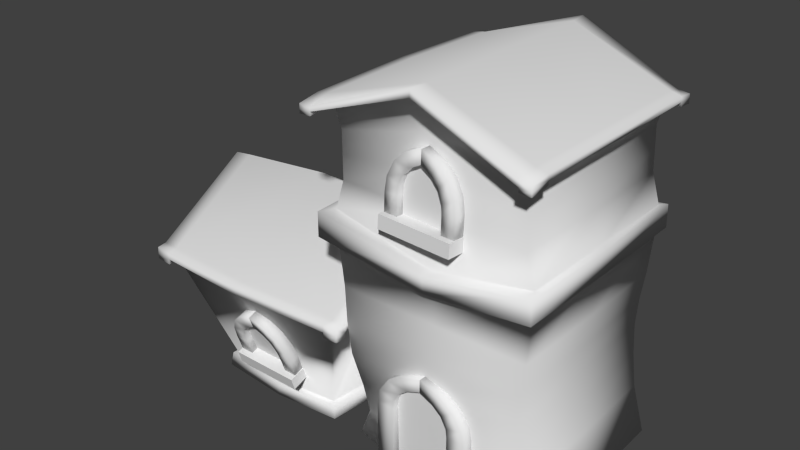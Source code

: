 # Source: cartoon_city_house_2.blend  (saved by Blender 2.62.0; exported with 4.5.12 LTS)
import bpy
from mathutils import Matrix  # noqa: F401  (used for matrix-valued properties, if any)

bpy.ops.wm.read_factory_settings(use_empty=True)
scene = bpy.context.scene
scene.name = 'Scene'

# ---- collections
col_collection_1 = bpy.data.collections.new('Collection 1'); scene.collection.children.link(col_collection_1)

# ---- materials (node trees are filled in below, after node groups)
mat_none = bpy.data.materials.new('None')
mat_none.alpha_threshold = 0.0
mat_none.use_transparent_shadow = False
mat_none.specular_color = (0.8, 0.8, 0.8)
mat_none.roughness = 0.5
mat_none.specular_intensity = 1.0
mat_none.line_color = (0.0, 0.0, 0.0, 1.0)

# ---- material node trees

# ---- world
world_world = bpy.data.worlds.new('World'); scene.world = world_world
world_world.color = (0.05088, 0.05088, 0.05088)
world_world.use_sun_shadow = False
world_world.sun_shadow_jitter_overblur = 0.0
world_world.cycles.sampling_method = 'MANUAL'
world_world.cycles.sample_map_resolution = 256

# ---- meshes
me_cartoon_city_house_2 = bpy.data.meshes.new('cartoon_city_house_2')
me_cartoon_city_house_2.from_pydata([(-1.377, -0.789, 0.433), (-0.7255, -0.7821, 0.4188), (-1.216, -0.9783, 0.9019), (-0.862, -0.9745, 0.8942), (-0.7202, -0.7337, 0.4444), (-0.7199, -0.8511, 0.4014), (-0.8449, -0.8524, 0.4041), (-0.8452, -0.735, 0.4471), (-0.7159, -0.7959, 0.6117), (-0.7156, -0.9133, 0.5687), (-0.8406, -0.9146, 0.5714), (-0.8409, -0.7972, 0.6144), (-0.7299, -0.8418, 0.7369), (-0.7296, -0.9592, 0.6938), (-0.8453, -0.9432, 0.6492), (-0.8457, -0.8257, 0.6922), (-0.7927, -0.8912, 0.8711), (-0.7924, -1.009, 0.8281), (-0.8846, -0.9797, 0.7486), (-0.8849, -0.8623, 0.7916), (-0.8917, -0.9267, 0.9672), (-0.8914, -1.044, 0.9242), (-0.9498, -1.006, 0.8203), (-0.9501, -0.8887, 0.8633), (-1.042, -0.9517, 1.034), (-1.041, -1.069, 0.9913), (-1.044, -1.026, 0.8739), (-1.044, -0.9086, 0.917), (-1.393, -0.8582, 0.4159), (-1.394, -0.7408, 0.459), (-1.269, -0.7395, 0.4563), (-1.268, -0.8569, 0.4132), (-1.389, -0.9204, 0.5833), (-1.389, -0.803, 0.6263), (-1.264, -0.8017, 0.6236), (-1.264, -0.9191, 0.5806), (-1.369, -0.966, 0.7077), (-1.369, -0.8486, 0.7507), (-1.256, -0.8301, 0.7011), (-1.255, -0.9475, 0.6581), (-1.299, -1.014, 0.839), (-1.299, -0.8965, 0.8821), (-1.211, -0.8657, 0.7987), (-1.211, -0.9832, 0.7556), (-1.195, -1.047, 0.9307), (-1.196, -0.9299, 0.9738), (-1.143, -0.8908, 0.8675), (-1.142, -1.008, 0.8244), (-1.042, -1.069, 0.9914), (-1.042, -0.9517, 1.034), (-1.046, -0.9087, 0.917), (-1.045, -1.026, 0.874), (-1.403, -0.8762, 0.2827), (-1.404, -0.6976, 0.3414), (-0.7174, -0.6903, 0.3265), (-0.7168, -0.8689, 0.2678), (-1.4, -0.9161, 0.4044), (-1.401, -0.7376, 0.463), (-0.7144, -0.7303, 0.4482), (-0.7138, -0.9089, 0.3895), (0.4647, -0.8945, 2.456), (1.116, -0.9111, 2.439), (0.6264, -0.9078, 2.961), (0.9805, -0.9168, 2.952), (1.123, -0.8569, 2.445), (1.12, -0.9819, 2.447), (0.995, -0.9787, 2.45), (0.9982, -0.8537, 2.448), (1.128, -0.8552, 2.624), (1.125, -0.9802, 2.625), (0.9997, -0.977, 2.629), (1.003, -0.852, 2.627), (1.114, -0.8528, 2.757), (1.111, -0.9779, 2.759), (0.9952, -0.9757, 2.712), (0.9983, -0.8506, 2.71), (1.052, -0.8492, 2.9), (1.049, -0.9742, 2.902), (0.9562, -0.9731, 2.818), (0.9593, -0.8481, 2.816), (0.953, -0.8452, 3.003), (0.9498, -0.9702, 3.005), (0.8912, -0.9703, 2.894), (0.8943, -0.8453, 2.892), (0.8033, -0.8403, 3.075), (0.8002, -0.9654, 3.077), (0.7971, -0.9671, 2.952), (0.8002, -0.8421, 2.95), (0.4469, -0.9648, 2.464), (0.45, -0.8397, 2.463), (0.575, -0.8429, 2.459), (0.5718, -0.9679, 2.461), (0.4515, -0.9631, 2.643), (0.4546, -0.838, 2.641), (0.5796, -0.8412, 2.638), (0.5765, -0.9662, 2.64), (0.4722, -0.9616, 2.775), (0.4754, -0.8366, 2.774), (0.5885, -0.8402, 2.72), (0.5854, -0.9652, 2.722), (0.5421, -0.9613, 2.915), (0.5453, -0.8363, 2.913), (0.633, -0.8398, 2.824), (0.6299, -0.9648, 2.826), (0.6461, -0.9625, 3.012), (0.6492, -0.8374, 3.011), (0.702, -0.8404, 2.897), (0.6988, -0.9655, 2.899), (0.7993, -0.9653, 3.077), (0.8024, -0.8403, 3.075), (0.7989, -0.8421, 2.95), (0.7958, -0.9671, 2.952), (0.4352, -1.029, 2.346), (0.4397, -0.8412, 2.337), (1.126, -0.8587, 2.32), (1.121, -1.046, 2.329), (0.4387, -1.023, 2.474), (0.4432, -0.8351, 2.465), (1.129, -0.8525, 2.447), (1.125, -1.04, 2.457), (0.3843, -0.8831, -0.02726), (1.259, -0.9087, -0.02629), (0.5821, -0.9078, 0.9967), (1.057, -0.9217, 0.9972), (1.268, -0.8499, -0.01851), (1.264, -0.986, -0.02024), (1.096, -0.9811, -0.02043), (1.1, -0.845, -0.01869), (1.267, -0.8509, 0.6942), (1.263, -0.9871, 0.6925), (1.095, -0.9822, 0.6923), (1.099, -0.846, 0.694), (1.243, -0.8505, 0.8193), (1.239, -0.9866, 0.8176), (1.086, -0.982, 0.7702), (1.09, -0.8459, 0.7719), (1.154, -0.8481, 0.9524), (1.15, -0.9842, 0.9507), (1.03, -0.9805, 0.8689), (1.034, -0.8444, 0.8706), (1.018, -0.8442, 1.046), (1.014, -0.9803, 1.045), (0.9398, -0.978, 0.9392), (0.9438, -0.8419, 0.941), (0.8151, -0.8384, 1.11), (0.8111, -0.9745, 1.109), (0.8115, -0.9743, 0.9908), (0.8155, -0.8382, 0.9926), (0.3602, -0.9596, -0.02125), (0.3642, -0.8235, -0.01951), (0.5319, -0.8284, -0.01932), (0.5279, -0.9645, -0.02106), (0.3593, -0.9606, 0.6915), (0.3633, -0.8245, 0.6932), (0.531, -0.8294, 0.6934), (0.527, -0.9656, 0.6917), (0.3823, -0.9615, 0.8167), (0.3863, -0.8254, 0.8184), (0.5399, -0.8298, 0.7713), (0.536, -0.9659, 0.7696), (0.4709, -0.9643, 0.9499), (0.4749, -0.8282, 0.9517), (0.5958, -0.8316, 0.8701), (0.5918, -0.9677, 0.8684), (0.6068, -0.9684, 1.044), (0.6107, -0.8323, 1.046), (0.6856, -0.8343, 0.9407), (0.6816, -0.9705, 0.939), (0.8099, -0.9745, 1.109), (0.8139, -0.8383, 1.11), (0.8138, -0.8382, 0.9926), (0.8098, -0.9743, 0.9908), (-0.06833, -0.9361, 2.325), (-0.0719, 1.023, 2.32), (1.743, 0.943, 2.22), (1.745, -0.8594, 2.22), (-0.1165, -0.9415, 3.275), (-0.118, 1.026, 3.272), (1.713, 0.9797, 3.18), (1.714, -0.8969, 3.181), (0.8001, 0.9928, 3.558), (0.8604, 0.9751, 2.071), (0.8014, -0.9094, 3.559), (0.8631, -0.89, 2.073), (-0.1132, -0.8954, 3.222), (-0.1147, 0.9807, 3.219), (1.716, 0.9339, 3.124), (1.717, -0.8509, 3.125), (0.802, 0.9465, 3.531), (0.8033, -0.8627, 3.533), (-0.1216, 1.174, 3.235), (1.71, 1.124, 3.149), (0.7948, 1.137, 3.571), (-0.1196, 1.177, 3.189), (1.711, 1.124, 3.103), (0.7979, 1.139, 3.507), (-0.1211, -1.136, 3.226), (1.71, -1.086, 3.139), (0.7952, -1.099, 3.562), (-0.1191, -1.139, 3.181), (1.712, -1.087, 3.094), (0.7983, -1.101, 3.498), (-0.2212, -0.9438, 3.259), (-0.2226, 1.029, 3.255), (-0.2191, -0.946, 3.215), (-0.2206, 1.031, 3.212), (-0.226, 1.177, 3.231), (-0.2241, 1.179, 3.187), (-0.2255, -1.139, 3.223), (-0.2236, -1.141, 3.179), (1.814, 0.9775, 3.155), (1.816, -0.8949, 3.156), (1.816, 0.9781, 3.109), (1.818, -0.8954, 3.11), (1.811, 1.121, 3.138), (1.813, 1.122, 3.093), (1.812, -1.084, 3.131), (1.814, -1.084, 3.085), (-0.05847, -0.9427, 2.124), (-0.06264, 1.029, 2.119), (1.747, 0.9424, 2.022), (1.749, -0.8585, 2.023), (0.8674, 0.9764, 1.935), (0.8703, -0.891, 1.937), (-0.1048, 0.04363, 3.298), (-0.03961, 0.04589, 2.363), (1.723, 0.04172, 3.187), (1.756, 0.04211, 2.225), (0.8109, 0.04223, 3.571), (-0.1019, 0.04373, 3.248), (1.725, 0.04175, 3.134), (-0.2102, 0.04374, 3.284), (-0.2074, 0.04384, 3.241), (1.825, 0.04164, 3.162), (1.827, 0.04166, 3.115), (-0.02417, 0.04642, 2.166), (1.761, 0.04216, 2.026), (-0.09556, -0.6674, -0.01613), (-0.171, -1.044, 2.306), (-0.1746, 1.13, 2.301), (1.782, 1.039, 2.2), (1.784, -0.9557, 2.2), (0.8332, 1.076, 2.059), (0.8361, -0.9911, 2.061), (1.716, 0.9815, 3.085), (1.717, -0.8976, 3.086), (1.713, 1.125, 3.065), (1.713, -1.087, 3.057), (1.817, 0.9793, 3.07), (1.819, -0.8955, 3.071), (1.814, 1.123, 3.055), (1.815, -1.084, 3.048), (-0.1618, -1.054, 2.089), (-0.166, 1.14, 2.083), (1.787, 1.041, 1.987), (1.789, -0.9572, 1.987), (0.8401, 1.08, 1.915), (0.8433, -0.9947, 1.917), (-0.1366, 0.04647, 2.364), (1.798, 0.04227, 2.206), (-0.1197, 0.04712, 2.158), (1.803, 0.04233, 1.992), (-0.1125, -0.9453, 3.184), (-0.1142, 1.03, 3.18), (-0.1181, 1.179, 3.153), (-0.1175, -1.14, 3.145), (-0.2175, -0.9478, 3.179), (-0.2191, 1.033, 3.176), (-0.2227, 1.181, 3.151), (-0.2222, -1.143, 3.144), (0.04219, -0.9151, 1.003), (0.04219, 0.998, 1.004), (1.649, 0.9502, 1.04), (1.651, -0.8668, 1.041), (0.8959, 0.9886, 1.047), (0.8999, -0.9035, 1.047), (0.04224, 0.04859, 1.07), (1.666, 0.04256, 1.041), (-0.09733, 0.7338, -0.01298), (1.839, 0.9423, -0.005073), (1.841, -0.8579, -0.005607), (0.874, 0.9811, -0.02862), (0.8772, -0.8948, -0.0301), (-0.06492, 0.03494, -0.01592), (1.853, 0.04211, -0.00915), (0.8373, 0.04259, -0.03582), (0.01488, 1.045, 1.655), (0.04584, 1.054, 1.343), (0.04588, 0.0482, 1.37), (0.07066, 0.0475, 1.694), (1.708, -0.8624, 1.582), (1.668, -0.8653, 1.297), (1.683, 0.04249, 1.299), (1.722, 0.04235, 1.585), (0.8951, -0.9015, 1.314), (0.8853, -0.8974, 1.61), (0.02056, -0.9586, 1.659), (0.04585, -0.9679, 1.345), (0.8913, 0.9866, 1.313), (0.8818, 0.9827, 1.609), (1.706, 0.9461, 1.581), (1.666, 0.9488, 1.296), (0.03785, 0.8502, 0.6075), (0.0345, 0.7592, 0.2961), (0.03621, 0.03645, 0.2736), (0.04038, 0.04068, 0.606), (1.671, -0.8662, 0.7498), (1.713, -0.8639, 0.4264), (1.727, 0.04241, 0.4241), (1.686, 0.04253, 0.7491), (0.8939, -0.9013, 0.4068), (0.9001, -0.9038, 0.7441), (0.03799, -0.7778, 0.6058), (0.03457, -0.6917, 0.2932), (0.8901, 0.9868, 0.4077), (0.8961, 0.989, 0.7444), (1.668, 0.9498, 0.7499), (1.711, 0.9476, 0.4267), (-0.02445, 0.9879, 2.989), (-0.01474, 0.9966, 2.789), (-0.004338, 1.006, 2.58), (1.65, 0.938, 2.901), (1.657, 0.9402, 2.699), (1.663, 0.9424, 2.49), (1.652, -0.855, 2.902), (1.658, -0.8571, 2.7), (1.665, -0.8592, 2.491), (0.8176, 0.9539, 3.175), (0.8311, 0.9605, 2.865), (0.8449, 0.9673, 2.526), (0.8192, -0.87, 3.177), (0.833, -0.8763, 2.866), (0.8472, -0.8828, 2.528), (-0.02247, -0.9025, 2.992), (-0.01237, -0.911, 2.793), (-0.001479, -0.9202, 2.584), (-0.007907, 0.04408, 3.016), (0.005482, 0.04451, 2.819), (0.02052, 0.04499, 2.614), (1.661, 0.04192, 2.908), (1.669, 0.04201, 2.706), (1.676, 0.04209, 2.497), (-1.735, 0.6391, 0.1159), (-0.4688, 0.6384, 0.1165), (-0.4691, -0.6265, 0.1167), (-1.734, -0.6272, 0.1162), (-2.085, 0.9896, 1.294), (-0.1186, 0.9882, 1.293), (-0.1192, -0.9762, 1.293), (-2.084, -0.9776, 1.293), (-0.1136, 0.005653, 1.906), (-0.4324, 0.005673, 0.08801), (-2.09, 0.005643, 1.908), (-1.771, 0.005665, 0.08685), (-2.088, 0.9925, 1.226), (-0.1157, 0.991, 1.225), (-0.1164, -0.979, 1.225), (-2.087, -0.9805, 1.225), (-0.101, 0.005611, 1.813), (-2.103, 0.005601, 1.814), (0.01543, 0.9727, 1.287), (0.0148, -0.9607, 1.286), (0.02008, 0.005708, 1.889), (0.01808, 0.975, 1.219), (0.01743, -0.963, 1.219), (0.03154, 0.005675, 1.795), (-2.261, 0.9694, 1.285), (-2.26, -0.9574, 1.285), (-2.265, 0.005714, 1.886), (-2.263, 0.9716, 1.218), (-2.263, -0.9596, 1.218), (-2.276, 0.005683, 1.791), (-2.074, 1.084, 1.289), (-0.1296, 1.083, 1.289), (-2.076, 1.087, 1.222), (-0.1271, 1.085, 1.221), (0.005099, 1.068, 1.283), (0.007419, 1.07, 1.216), (-2.25, 1.065, 1.282), (-2.253, 1.067, 1.215), (-0.1309, -1.077, 1.288), (-2.073, -1.078, 1.288), (-0.1285, -1.079, 1.221), (-2.075, -1.081, 1.221), (0.003832, -1.062, 1.282), (0.006114, -1.064, 1.216), (-2.249, -1.059, 1.281), (-2.251, -1.061, 1.215), (-1.758, 0.6626, -0.01285), (-0.4452, 0.662, -0.01224), (-0.4455, -0.6501, -0.01195), (-1.758, -0.6507, -0.01256), (-0.4154, 0.005719, -0.04171), (-1.788, 0.005712, -0.04283), (-1.101, 1.071, 1.328), (-1.101, 0.6755, 0.08716), (-1.101, -1.058, 1.327), (-1.101, -0.6634, 0.08771), (-1.1, 0.005351, 2.0), (-1.1, 1.078, 1.255), (-1.1, -1.065, 1.255), (-1.101, 1.157, 1.317), (-1.101, 1.163, 1.246), (-1.101, -1.15, 1.315), (-1.101, -1.156, 1.244), (-1.101, 0.6923, -0.04253), (-1.101, -0.6804, -0.042), (-1.776, 0.7102, 0.1122), (-0.4271, 0.7095, 0.1127), (-0.4309, -0.6607, 0.1109), (-1.772, -0.6614, 0.1103), (-0.3939, 0.02317, 0.0821), (-1.81, 0.0232, 0.08095), (-0.1138, -0.9807, 1.17), (-2.089, -0.9824, 1.171), (0.01963, -0.9643, 1.166), (-2.264, -0.961, 1.164), (-0.1262, -1.081, 1.167), (-2.076, -1.082, 1.167), (0.008078, -1.065, 1.163), (-2.253, -1.062, 1.162), (-1.791, 0.7252, -0.02423), (-0.4126, 0.7246, -0.02366), (-0.4119, -0.6796, -0.02534), (-1.791, -0.6802, -0.02594), (-0.3814, 0.02353, -0.05506), (-1.822, 0.02355, -0.05617), (-1.101, 0.746, 0.08475), (-1.101, -0.6962, 0.08135), (-1.101, 0.7541, -0.05234), (-1.101, -0.7104, -0.0558), (-2.09, 0.9944, 1.173), (-0.1138, 0.9929, 1.172), (0.01983, 0.9765, 1.168), (-2.265, 0.973, 1.167), (-2.078, 1.089, 1.169), (-0.1255, 1.087, 1.169), (0.008946, 1.071, 1.165), (-2.254, 1.068, 1.164)], [], [(0, 1, 3, 2), (8, 9, 5, 4), (9, 10, 6, 5), (10, 11, 7, 6), (11, 8, 4, 7), (4, 5, 6, 7), (8, 11, 15, 12), (12, 15, 19, 16), (11, 10, 14, 15), (10, 9, 13, 14), (9, 8, 12, 13), (16, 19, 23, 20), (15, 14, 18, 19), (14, 13, 17, 18), (13, 12, 16, 17), (20, 23, 27, 24), (19, 18, 22, 23), (18, 17, 21, 22), (17, 16, 20, 21), (27, 26, 25, 24), (23, 22, 26, 27), (22, 21, 25, 26), (21, 20, 24, 25), (32, 33, 29, 28), (33, 34, 30, 29), (34, 35, 31, 30), (35, 32, 28, 31), (28, 29, 30, 31), (32, 35, 39, 36), (36, 39, 43, 40), (35, 34, 38, 39), (34, 33, 37, 38), (33, 32, 36, 37), (40, 43, 47, 44), (39, 38, 42, 43), (38, 37, 41, 42), (37, 36, 40, 41), (44, 47, 51, 48), (43, 42, 46, 47), (42, 41, 45, 46), (41, 40, 44, 45), (51, 50, 49, 48), (47, 46, 50, 51), (46, 45, 49, 50), (45, 44, 48, 49), (56, 57, 53, 52), (57, 58, 54, 53), (58, 59, 55, 54), (59, 56, 52, 55), (52, 53, 54, 55), (59, 58, 57, 56), (60, 61, 63, 62), (68, 69, 65, 64), (69, 70, 66, 65), (70, 71, 67, 66), (71, 68, 64, 67), (64, 65, 66, 67), (68, 71, 75, 72), (72, 75, 79, 76), (71, 70, 74, 75), (70, 69, 73, 74), (69, 68, 72, 73), (76, 79, 83, 80), (75, 74, 78, 79), (74, 73, 77, 78), (73, 72, 76, 77), (80, 83, 87, 84), (79, 78, 82, 83), (78, 77, 81, 82), (77, 76, 80, 81), (87, 86, 85, 84), (83, 82, 86, 87), (82, 81, 85, 86), (81, 80, 84, 85), (92, 93, 89, 88), (93, 94, 90, 89), (94, 95, 91, 90), (95, 92, 88, 91), (88, 89, 90, 91), (92, 95, 99, 96), (96, 99, 103, 100), (95, 94, 98, 99), (94, 93, 97, 98), (93, 92, 96, 97), (100, 103, 107, 104), (99, 98, 102, 103), (98, 97, 101, 102), (97, 96, 100, 101), (104, 107, 111, 108), (103, 102, 106, 107), (102, 101, 105, 106), (101, 100, 104, 105), (111, 110, 109, 108), (107, 106, 110, 111), (106, 105, 109, 110), (105, 104, 108, 109), (116, 117, 113, 112), (117, 118, 114, 113), (118, 119, 115, 114), (119, 116, 112, 115), (112, 113, 114, 115), (119, 118, 117, 116), (120, 121, 123, 122), (128, 129, 125, 124), (129, 130, 126, 125), (130, 131, 127, 126), (131, 128, 124, 127), (124, 125, 126, 127), (128, 131, 135, 132), (132, 135, 139, 136), (131, 130, 134, 135), (130, 129, 133, 134), (129, 128, 132, 133), (136, 139, 143, 140), (135, 134, 138, 139), (134, 133, 137, 138), (133, 132, 136, 137), (140, 143, 147, 144), (139, 138, 142, 143), (138, 137, 141, 142), (137, 136, 140, 141), (147, 146, 145, 144), (143, 142, 146, 147), (142, 141, 145, 146), (141, 140, 144, 145), (152, 153, 149, 148), (153, 154, 150, 149), (154, 155, 151, 150), (155, 152, 148, 151), (148, 149, 150, 151), (152, 155, 159, 156), (156, 159, 163, 160), (155, 154, 158, 159), (154, 153, 157, 158), (153, 152, 156, 157), (160, 163, 167, 164), (159, 158, 162, 163), (158, 157, 161, 162), (157, 156, 160, 161), (164, 167, 171, 168), (163, 162, 166, 167), (162, 161, 165, 166), (161, 160, 164, 165), (171, 170, 169, 168), (167, 166, 170, 171), (166, 165, 169, 170), (165, 164, 168, 169), (338, 320, 173, 225), (329, 323, 174, 181), (341, 326, 175, 227), (172, 183, 332, 335), (220, 222, 256, 254), (228, 180, 177, 224), (320, 329, 181, 173), (326, 332, 183, 175), (227, 175, 241, 259), (226, 178, 180, 228), (199, 196, 208, 209), (186, 188, 195, 194), (197, 200, 217, 216), (184, 189, 201, 199), (188, 185, 193, 195), (189, 187, 200, 201), (192, 191, 194, 195), (190, 192, 195, 193), (187, 213, 249, 245), (207, 193, 264, 268), (177, 180, 192, 190), (180, 178, 191, 192), (198, 196, 199, 201), (197, 198, 201, 200), (179, 197, 216, 211), (179, 182, 198, 197), (182, 176, 196, 198), (196, 176, 202, 208), (231, 203, 205, 232), (205, 203, 206, 207), (202, 204, 209, 208), (177, 190, 206, 203), (185, 205, 267, 263), (190, 193, 207, 206), (229, 184, 204, 232), (224, 177, 203, 231), (233, 211, 213, 234), (210, 212, 215, 214), (213, 211, 216, 217), (191, 178, 210, 214), (173, 181, 242, 239), (194, 191, 214, 215), (230, 186, 212, 234), (226, 179, 211, 233), (298, 301, 272, 274), (294, 297, 270, 275), (194, 215, 250, 246), (222, 219, 253, 256), (219, 235, 260, 253), (213, 217, 251, 249), (225, 172, 335, 338), (323, 341, 227, 174), (182, 228, 224, 176), (179, 226, 228, 182), (202, 231, 232, 204), (185, 229, 232, 205), (176, 224, 231, 202), (210, 233, 234, 212), (187, 230, 234, 213), (178, 226, 233, 210), (288, 287, 271, 276), (292, 291, 273, 277), (172, 225, 258, 238), (223, 221, 255, 257), (242, 240, 254, 256), (243, 238, 252, 257), (247, 245, 249, 251), (244, 246, 250, 248), (241, 243, 257, 255), (259, 241, 255, 261), (239, 242, 256, 253), (258, 239, 253, 260), (240, 259, 261, 254), (238, 258, 260, 252), (183, 172, 238, 243), (221, 236, 261, 255), (225, 173, 239, 258), (236, 220, 254, 261), (181, 174, 240, 242), (175, 183, 243, 241), (215, 212, 248, 250), (235, 218, 252, 260), (174, 227, 259, 240), (212, 186, 244, 248), (186, 194, 246, 244), (200, 187, 245, 247), (218, 223, 257, 252), (217, 200, 247, 251), (262, 265, 269, 266), (264, 263, 267, 268), (199, 209, 269, 265), (204, 184, 262, 266), (209, 204, 266, 269), (205, 207, 268, 267), (184, 199, 265, 262), (193, 185, 263, 264), (314, 317, 279, 281), (310, 313, 237, 282), (304, 303, 278, 283), (308, 307, 280, 284), (291, 294, 275, 273), (301, 292, 277, 272), (287, 298, 274, 271), (297, 288, 276, 270), (285, 281, 279, 284), (283, 278, 281, 285), (282, 285, 284, 280), (237, 283, 285, 282), (307, 310, 282, 280), (317, 308, 284, 279), (303, 314, 281, 278), (313, 304, 283, 237), (222, 220, 300, 299), (299, 300, 301, 298), (223, 218, 296, 295), (295, 296, 297, 294), (235, 219, 286, 289), (289, 286, 287, 288), (236, 221, 290, 293), (293, 290, 291, 292), (221, 223, 295, 290), (290, 295, 294, 291), (220, 236, 293, 300), (300, 293, 292, 301), (219, 222, 299, 286), (286, 299, 298, 287), (218, 235, 289, 296), (296, 289, 288, 297), (274, 272, 316, 315), (315, 316, 317, 314), (275, 270, 312, 311), (311, 312, 313, 310), (276, 271, 302, 305), (305, 302, 303, 304), (277, 273, 306, 309), (309, 306, 307, 308), (273, 275, 311, 306), (306, 311, 310, 307), (272, 277, 309, 316), (316, 309, 308, 317), (271, 274, 315, 302), (302, 315, 314, 303), (270, 276, 305, 312), (312, 305, 304, 313), (229, 185, 318, 336), (336, 318, 319, 337), (337, 319, 320, 338), (188, 186, 321, 327), (327, 321, 322, 328), (328, 322, 323, 329), (230, 187, 324, 339), (339, 324, 325, 340), (340, 325, 326, 341), (189, 184, 333, 330), (330, 333, 334, 331), (331, 334, 335, 332), (185, 188, 327, 318), (318, 327, 328, 319), (319, 328, 329, 320), (187, 189, 330, 324), (324, 330, 331, 325), (325, 331, 332, 326), (184, 229, 336, 333), (333, 336, 337, 334), (334, 337, 338, 335), (186, 230, 339, 321), (321, 339, 340, 322), (322, 340, 341, 323), (399, 355, 343, 395), (358, 356, 344, 351), (400, 357, 345, 397), (359, 354, 342, 353), (390, 392, 425, 423), (398, 350, 347, 394), (355, 358, 351, 343), (357, 359, 353, 345), (397, 345, 410, 428), (396, 348, 350, 398), (369, 366, 378, 379), (356, 358, 365, 364), (367, 370, 387, 386), (354, 359, 371, 369), (358, 355, 363, 365), (359, 357, 370, 371), (362, 361, 364, 365), (360, 362, 365, 363), (357, 383, 418, 414), (377, 363, 433, 437), (347, 350, 362, 360), (350, 348, 361, 362), (368, 366, 369, 371), (367, 368, 371, 370), (349, 367, 386, 381), (349, 352, 368, 367), (352, 346, 366, 368), (366, 346, 372, 378), (401, 373, 375, 402), (375, 373, 376, 377), (372, 374, 379, 378), (347, 360, 376, 373), (355, 375, 436, 432), (360, 363, 377, 376), (399, 354, 374, 402), (394, 347, 373, 401), (403, 381, 383, 404), (380, 382, 385, 384), (383, 381, 386, 387), (361, 348, 380, 384), (343, 351, 411, 408), (364, 361, 384, 385), (400, 356, 382, 404), (396, 349, 381, 403), (364, 385, 419, 415), (392, 389, 422, 425), (389, 405, 429, 422), (383, 387, 420, 418), (354, 399, 395, 342), (356, 400, 397, 344), (352, 398, 394, 346), (349, 396, 398, 352), (372, 401, 402, 374), (355, 399, 402, 375), (346, 394, 401, 372), (380, 403, 404, 382), (357, 400, 404, 383), (348, 396, 403, 380), (342, 395, 427, 407), (393, 391, 424, 426), (411, 409, 423, 425), (412, 407, 421, 426), (416, 414, 418, 420), (413, 415, 419, 417), (410, 412, 426, 424), (428, 410, 424, 430), (408, 411, 425, 422), (427, 408, 422, 429), (409, 428, 430, 423), (407, 427, 429, 421), (353, 342, 407, 412), (391, 406, 430, 424), (395, 343, 408, 427), (406, 390, 423, 430), (351, 344, 409, 411), (345, 353, 412, 410), (385, 382, 417, 419), (405, 388, 421, 429), (344, 397, 428, 409), (382, 356, 413, 417), (356, 364, 415, 413), (370, 357, 414, 416), (388, 393, 426, 421), (387, 370, 416, 420), (431, 434, 438, 435), (433, 432, 436, 437), (369, 379, 438, 434), (374, 354, 431, 435), (379, 374, 435, 438), (375, 377, 437, 436), (354, 369, 434, 431), (363, 355, 432, 433)])
me_cartoon_city_house_2.polygons.foreach_set('use_smooth', [0, 1, 1, 1, 1, 1, 1, 1, 1, 1, 1, 1, 1, 1, 1, 1, 1, 1, 1, 1, 1, 1, 1, 1, 1, 1, 1, 1, 1, 1, 1, 1, 1, 1, 1, 1, 1, 1, 1, 1, 1, 1, 1, 1, 1, 0, 0, 0, 0, 0, 0, 0, 1, 1, 1, 1, 1, 1, 1, 1, 1, 1, 1, 1, 1, 1, 1, 1, 1, 1, 1, 1, 1, 1, 1, 1, 1, 1, 1, 1, 1, 1, 1, 1, 1, 1, 1, 1, 1, 1, 1, 1, 1, 1, 1, 1, 0, 0, 0, 0, 0, 0, 0, 1, 1, 1, 1, 1, 1, 1, 1, 1, 1, 1, 1, 1, 1, 1, 1, 1, 1, 1, 1, 1, 1, 1, 1, 1, 1, 1, 1, 1, 1, 1, 1, 1, 1, 1, 1, 1, 1, 1, 1, 1, 1, 1, 1, 1, 1, 1, 1, 1, 1, 1, 1, 1, 1, 1, 1, 1, 1, 1, 1, 1, 1, 1, 1, 1, 1, 1, 1, 1, 1, 1, 1, 1, 1, 1, 1, 1, 1, 1, 1, 1, 1, 1, 1, 1, 1, 1, 1, 1, 1, 1, 1, 1, 1, 1, 1, 1, 1, 1, 1, 1, 1, 1, 1, 1, 1, 1, 1, 1, 1, 1, 1, 1, 1, 1, 1, 1, 1, 1, 1, 1, 1, 1, 1, 1, 1, 1, 1, 1, 1, 1, 1, 1, 1, 1, 1, 1, 1, 1, 1, 1, 1, 1, 1, 1, 1, 1, 1, 1, 1, 1, 1, 1, 1, 1, 1, 1, 1, 1, 1, 1, 1, 1, 1, 1, 1, 1, 1, 1, 1, 1, 1, 1, 1, 1, 1, 1, 1, 1, 1, 1, 1, 1, 1, 1, 1, 1, 1, 1, 1, 1, 1, 1, 1, 1, 1, 1, 1, 1, 1, 1, 1, 1, 1, 1, 1, 1, 1, 1, 1, 1, 1, 1, 1, 1, 1, 1, 1, 1, 1, 1, 1, 1, 1, 1, 1, 1, 1, 1, 1, 1, 1, 1, 1, 1, 1, 1, 1, 1, 1, 1, 1, 1, 1, 1, 1, 1, 1, 1, 1, 1, 1, 1, 1, 1, 1, 1, 1, 1, 1, 1, 1, 1, 1, 1, 1, 1, 1, 1, 1, 1, 1, 1, 1, 1, 1, 1, 1, 1, 1, 1, 1, 1, 1, 1, 1, 1, 1, 1, 1, 1, 1, 1, 1, 1, 1, 1, 1, 1, 1, 1, 1, 1, 1])
_uv = me_cartoon_city_house_2.uv_layers.new(name='UVMap')
_uv.uv.foreach_set('vector', [0.5403, 0.8007, 0.6719, 0.8007, 0.6418, 0.9323, 0.5703, 0.9323, 0.6712, 0.8526, 0.6789, 0.8565, 0.6788, 0.7986, 0.6708, 0.8204, 0.6789, 0.8565, 0.6517, 0.8565, 0.6513, 0.7978, 0.6788, 0.7986, 0.6517, 0.8565, 0.6467, 0.8525, 0.6461, 0.8196, 0.6513, 0.7978, 0.6467, 0.8525, 0.6712, 0.8526, 0.6708, 0.8204, 0.6461, 0.8196, 0.6708, 0.8204, 0.6788, 0.7986, 0.6513, 0.7978, 0.6461, 0.8196, 0.6712, 0.8526, 0.6467, 0.8525, 0.6452, 0.8774, 0.6676, 0.8925, 0.6676, 0.8925, 0.6452, 0.8774, 0.6369, 0.909, 0.6544, 0.9349, 0.6467, 0.8525, 0.6517, 0.8565, 0.6501, 0.8841, 0.6452, 0.8774, 0.6517, 0.8565, 0.6789, 0.8565, 0.6749, 0.9009, 0.6501, 0.8841, 0.6789, 0.8565, 0.6712, 0.8526, 0.6676, 0.8925, 0.6749, 0.9009, 0.6544, 0.9349, 0.6369, 0.909, 0.6236, 0.9315, 0.6345, 0.965, 0.6452, 0.8774, 0.6501, 0.8841, 0.6409, 0.9192, 0.6369, 0.909, 0.6501, 0.8841, 0.6749, 0.9009, 0.6603, 0.948, 0.6409, 0.9192, 0.6749, 0.9009, 0.6676, 0.8925, 0.6544, 0.9349, 0.6603, 0.948, 0.6345, 0.965, 0.6236, 0.9315, 0.6048, 0.9482, 0.6046, 0.9857, 0.6369, 0.909, 0.6409, 0.9192, 0.6262, 0.9443, 0.6236, 0.9315, 0.6409, 0.9192, 0.6603, 0.948, 0.6381, 0.9814, 0.6262, 0.9443, 0.6603, 0.948, 0.6544, 0.9349, 0.6345, 0.965, 0.6381, 0.9814, 0.6048, 0.9482, 0.6052, 0.9628, 0.605, 1.004, 0.6046, 0.9857, 0.6236, 0.9315, 0.6262, 0.9443, 0.6052, 0.9628, 0.6048, 0.9482, 0.6262, 0.9443, 0.6381, 0.9814, 0.605, 1.004, 0.6052, 0.9628, 0.6381, 0.9814, 0.6345, 0.965, 0.6046, 0.9857, 0.605, 1.004, 0.5305, 0.8561, 0.5377, 0.8521, 0.5359, 0.8164, 0.5287, 0.7939, 0.5377, 0.8521, 0.5628, 0.8522, 0.5613, 0.8172, 0.5359, 0.8164, 0.5628, 0.8522, 0.5585, 0.8562, 0.557, 0.7948, 0.5613, 0.8172, 0.5585, 0.8562, 0.5305, 0.8561, 0.5287, 0.7939, 0.557, 0.7948, 0.5287, 0.7939, 0.5359, 0.8164, 0.5613, 0.8172, 0.557, 0.7948, 0.5305, 0.8561, 0.5585, 0.8562, 0.5599, 0.8842, 0.5344, 0.9012, 0.5344, 0.9012, 0.5599, 0.8842, 0.5692, 0.9195, 0.5492, 0.9488, 0.5585, 0.8562, 0.5628, 0.8522, 0.5641, 0.8774, 0.5599, 0.8842, 0.5628, 0.8522, 0.5377, 0.8521, 0.5411, 0.8927, 0.5641, 0.8774, 0.5377, 0.8521, 0.5305, 0.8561, 0.5344, 0.9012, 0.5411, 0.8927, 0.5492, 0.9488, 0.5692, 0.9195, 0.5839, 0.9446, 0.5716, 0.9821, 0.5599, 0.8842, 0.5641, 0.8774, 0.5724, 0.9092, 0.5692, 0.9195, 0.5641, 0.8774, 0.5411, 0.8927, 0.5544, 0.9355, 0.5724, 0.9092, 0.5411, 0.8927, 0.5344, 0.9012, 0.5492, 0.9488, 0.5544, 0.9355, 0.5716, 0.9821, 0.5839, 0.9446, 0.6049, 0.9628, 0.6048, 1.004, 0.5692, 0.9195, 0.5724, 0.9092, 0.5856, 0.9318, 0.5839, 0.9446, 0.5724, 0.9092, 0.5544, 0.9355, 0.5745, 0.9656, 0.5856, 0.9318, 0.5544, 0.9355, 0.5492, 0.9488, 0.5716, 0.9821, 0.5745, 0.9656, 0.6049, 0.9628, 0.6045, 0.9482, 0.6044, 0.9857, 0.6048, 1.004, 0.5839, 0.9446, 0.5856, 0.9318, 0.6045, 0.9482, 0.6049, 0.9628, 0.5856, 0.9318, 0.5745, 0.9656, 0.6044, 0.9857, 0.6045, 0.9482, 0.5745, 0.9656, 0.5716, 0.9821, 0.6048, 1.004, 0.6044, 0.9857, 0.2809, 0.6232, 0.3493, 0.6234, 0.3488, 0.6875, 0.2805, 0.6873, 0.7296, 0.7252, 0.9801, 0.7252, 0.9801, 0.6795, 0.7296, 0.6795, 0.2462, 0.6214, 0.3411, 0.6214, 0.3411, 0.688, 0.2462, 0.688, 0.482, 0.7953, 0.07598, 0.7953, 0.07598, 0.7499, 0.482, 0.7499, 0.009334, 0.862, 0.009334, 0.7953, 0.4153, 0.7953, 0.4153, 0.862, 0.3841, 0.6248, 0.3838, 0.6808, 0.04308, 0.6793, 0.04333, 0.6233, 0.5403, 0.8007, 0.6719, 0.8007, 0.6418, 0.9323, 0.5703, 0.9323, 0.6712, 0.8526, 0.6789, 0.8565, 0.6788, 0.7986, 0.6708, 0.8204, 0.6789, 0.8565, 0.6517, 0.8565, 0.6513, 0.7978, 0.6788, 0.7986, 0.6517, 0.8565, 0.6467, 0.8525, 0.6461, 0.8196, 0.6513, 0.7978, 0.6467, 0.8525, 0.6712, 0.8526, 0.6708, 0.8204, 0.6461, 0.8196, 0.6708, 0.8204, 0.6788, 0.7986, 0.6513, 0.7978, 0.6461, 0.8196, 0.6712, 0.8526, 0.6467, 0.8525, 0.6452, 0.8774, 0.6676, 0.8925, 0.6676, 0.8925, 0.6452, 0.8774, 0.6369, 0.909, 0.6544, 0.9349, 0.6467, 0.8525, 0.6517, 0.8565, 0.6501, 0.8841, 0.6452, 0.8774, 0.6517, 0.8565, 0.6789, 0.8565, 0.6749, 0.9009, 0.6501, 0.8841, 0.6789, 0.8565, 0.6712, 0.8526, 0.6676, 0.8925, 0.6749, 0.9009, 0.6544, 0.9349, 0.6369, 0.909, 0.6236, 0.9315, 0.6345, 0.965, 0.6452, 0.8774, 0.6501, 0.8841, 0.6409, 0.9192, 0.6369, 0.909, 0.6501, 0.8841, 0.6749, 0.9009, 0.6603, 0.948, 0.6409, 0.9192, 0.6749, 0.9009, 0.6676, 0.8925, 0.6544, 0.9349, 0.6603, 0.948, 0.6345, 0.965, 0.6236, 0.9315, 0.6048, 0.9482, 0.6046, 0.9857, 0.6369, 0.909, 0.6409, 0.9192, 0.6262, 0.9443, 0.6236, 0.9315, 0.6409, 0.9192, 0.6603, 0.948, 0.6381, 0.9814, 0.6262, 0.9443, 0.6603, 0.948, 0.6544, 0.9349, 0.6345, 0.965, 0.6381, 0.9814, 0.6048, 0.9482, 0.6052, 0.9628, 0.605, 1.004, 0.6046, 0.9857, 0.6236, 0.9315, 0.6262, 0.9443, 0.6052, 0.9628, 0.6048, 0.9482, 0.6262, 0.9443, 0.6381, 0.9814, 0.605, 1.004, 0.6052, 0.9628, 0.6381, 0.9814, 0.6345, 0.965, 0.6046, 0.9857, 0.605, 1.004, 0.5305, 0.8561, 0.5377, 0.8521, 0.5359, 0.8164, 0.5287, 0.7939, 0.5377, 0.8521, 0.5628, 0.8522, 0.5613, 0.8172, 0.5359, 0.8164, 0.5628, 0.8522, 0.5585, 0.8562, 0.557, 0.7948, 0.5613, 0.8172, 0.5585, 0.8562, 0.5305, 0.8561, 0.5287, 0.7939, 0.557, 0.7948, 0.5287, 0.7939, 0.5359, 0.8164, 0.5613, 0.8172, 0.557, 0.7948, 0.5305, 0.8561, 0.5585, 0.8562, 0.5599, 0.8842, 0.5344, 0.9012, 0.5344, 0.9012, 0.5599, 0.8842, 0.5692, 0.9195, 0.5492, 0.9488, 0.5585, 0.8562, 0.5628, 0.8522, 0.5641, 0.8774, 0.5599, 0.8842, 0.5628, 0.8522, 0.5377, 0.8521, 0.5411, 0.8927, 0.5641, 0.8774, 0.5377, 0.8521, 0.5305, 0.8561, 0.5344, 0.9012, 0.5411, 0.8927, 0.5492, 0.9488, 0.5692, 0.9195, 0.5839, 0.9446, 0.5716, 0.9821, 0.5599, 0.8842, 0.5641, 0.8774, 0.5724, 0.9092, 0.5692, 0.9195, 0.5641, 0.8774, 0.5411, 0.8927, 0.5544, 0.9355, 0.5724, 0.9092, 0.5411, 0.8927, 0.5344, 0.9012, 0.5492, 0.9488, 0.5544, 0.9355, 0.5716, 0.9821, 0.5839, 0.9446, 0.6049, 0.9628, 0.6048, 1.004, 0.5692, 0.9195, 0.5724, 0.9092, 0.5856, 0.9318, 0.5839, 0.9446, 0.5724, 0.9092, 0.5544, 0.9355, 0.5745, 0.9656, 0.5856, 0.9318, 0.5544, 0.9355, 0.5492, 0.9488, 0.5716, 0.9821, 0.5745, 0.9656, 0.6049, 0.9628, 0.6045, 0.9482, 0.6044, 0.9857, 0.6048, 1.004, 0.5839, 0.9446, 0.5856, 0.9318, 0.6045, 0.9482, 0.6049, 0.9628, 0.5856, 0.9318, 0.5745, 0.9656, 0.6044, 0.9857, 0.6045, 0.9482, 0.5745, 0.9656, 0.5716, 0.9821, 0.6048, 1.004, 0.6044, 0.9857, 0.2809, 0.6232, 0.3493, 0.6234, 0.3488, 0.6875, 0.2805, 0.6873, 0.7296, 0.7252, 0.9801, 0.7252, 0.9801, 0.6795, 0.7296, 0.6795, 0.2462, 0.6214, 0.3411, 0.6214, 0.3411, 0.688, 0.2462, 0.688, 0.482, 0.7953, 0.07598, 0.7953, 0.07598, 0.7499, 0.482, 0.7499, 0.009334, 0.862, 0.009334, 0.7953, 0.4153, 0.7953, 0.4153, 0.862, 0.3841, 0.6248, 0.3838, 0.6808, 0.04308, 0.6793, 0.04333, 0.6233, 0.7534, 0.6721, 0.9456, 0.6721, 0.9017, 0.8644, 0.7972, 0.8644, 0.9742, 0.869, 0.9883, 0.8725, 0.9912, 0.673, 0.9766, 0.6923, 0.9883, 0.8725, 0.9387, 0.8725, 0.9411, 0.6722, 0.9912, 0.673, 0.9387, 0.8725, 0.9295, 0.8689, 0.9315, 0.6917, 0.9411, 0.6722, 0.9295, 0.8689, 0.9742, 0.869, 0.9766, 0.6923, 0.9315, 0.6917, 0.9766, 0.6923, 0.9912, 0.673, 0.9411, 0.6722, 0.9315, 0.6917, 0.9742, 0.869, 0.9295, 0.8689, 0.9269, 0.8912, 0.9676, 0.9046, 0.9676, 0.9046, 0.9269, 0.8912, 0.9116, 0.9193, 0.9436, 0.9425, 0.9295, 0.8689, 0.9387, 0.8725, 0.9358, 0.8972, 0.9269, 0.8912, 0.9387, 0.8725, 0.9883, 0.8725, 0.981, 0.9121, 0.9358, 0.8972, 0.9883, 0.8725, 0.9742, 0.869, 0.9676, 0.9046, 0.981, 0.9121, 0.9436, 0.9425, 0.9116, 0.9193, 0.8874, 0.9394, 0.9072, 0.9693, 0.9269, 0.8912, 0.9358, 0.8972, 0.9189, 0.9284, 0.9116, 0.9193, 0.9358, 0.8972, 0.981, 0.9121, 0.9543, 0.9541, 0.9189, 0.9284, 0.981, 0.9121, 0.9676, 0.9046, 0.9436, 0.9425, 0.9543, 0.9541, 0.9072, 0.9693, 0.8874, 0.9394, 0.853, 0.9543, 0.8527, 0.9878, 0.9116, 0.9193, 0.9189, 0.9284, 0.892, 0.9508, 0.8874, 0.9394, 0.9189, 0.9284, 0.9543, 0.9541, 0.9139, 0.9839, 0.892, 0.9508, 0.9543, 0.9541, 0.9436, 0.9425, 0.9072, 0.9693, 0.9139, 0.9839, 0.853, 0.9543, 0.8537, 0.9673, 0.8534, 1.004, 0.8527, 0.9878, 0.8874, 0.9394, 0.892, 0.9508, 0.8537, 0.9673, 0.853, 0.9543, 0.892, 0.9508, 0.9139, 0.9839, 0.8534, 1.004, 0.8537, 0.9673, 0.9139, 0.9839, 0.9072, 0.9693, 0.8527, 0.9878, 0.8534, 1.004, 0.7175, 0.8722, 0.7305, 0.8686, 0.7305, 0.6888, 0.7173, 0.6687, 0.7305, 0.8686, 0.7763, 0.8687, 0.7767, 0.6895, 0.7305, 0.6888, 0.7763, 0.8687, 0.7685, 0.8722, 0.7689, 0.6695, 0.7767, 0.6895, 0.7685, 0.8722, 0.7175, 0.8722, 0.7173, 0.6687, 0.7689, 0.6695, 0.7173, 0.6687, 0.7305, 0.6888, 0.7767, 0.6895, 0.7689, 0.6695, 0.7175, 0.8722, 0.7685, 0.8722, 0.7712, 0.8972, 0.7246, 0.9124, 0.7246, 0.9124, 0.7712, 0.8972, 0.788, 0.9287, 0.7515, 0.9548, 0.7685, 0.8722, 0.7763, 0.8687, 0.7787, 0.8911, 0.7712, 0.8972, 0.7763, 0.8687, 0.7305, 0.8686, 0.7368, 0.9048, 0.7787, 0.8911, 0.7305, 0.8686, 0.7175, 0.8722, 0.7246, 0.9124, 0.7368, 0.9048, 0.7515, 0.9548, 0.788, 0.9287, 0.8149, 0.951, 0.7924, 0.9846, 0.7712, 0.8972, 0.7787, 0.8911, 0.7938, 0.9195, 0.788, 0.9287, 0.7787, 0.8911, 0.7368, 0.9048, 0.761, 0.943, 0.7938, 0.9195, 0.7368, 0.9048, 0.7246, 0.9124, 0.7515, 0.9548, 0.761, 0.943, 0.7924, 0.9846, 0.8149, 0.951, 0.8532, 0.9673, 0.8531, 1.004, 0.788, 0.9287, 0.7938, 0.9195, 0.8181, 0.9396, 0.8149, 0.951, 0.7938, 0.9195, 0.761, 0.943, 0.7978, 0.9698, 0.8181, 0.9396, 0.761, 0.943, 0.7515, 0.9548, 0.7924, 0.9846, 0.7978, 0.9698, 0.8532, 0.9673, 0.8525, 0.9543, 0.8524, 0.9878, 0.8531, 1.004, 0.8149, 0.951, 0.8181, 0.9396, 0.8525, 0.9543, 0.8532, 0.9673, 0.8181, 0.9396, 0.7978, 0.9698, 0.8524, 0.9878, 0.8525, 0.9543, 0.7978, 0.9698, 0.7924, 0.9846, 0.8531, 1.004, 0.8524, 0.9878, 0.8419, 0.08634, 0.6848, 0.08713, 0.6844, 0.008586, 0.8415, 0.007797, 0.7512, 0.1315, 0.5059, 0.09086, 0.5059, 0.01157, 0.7512, 0.01157, 0.8407, 0.09104, 0.6817, 0.09131, 0.6816, 0.01185, 0.8405, 0.01159, 0.5144, 0.01199, 0.7563, 0.01199, 0.7563, 0.1309, 0.5144, 0.09059, 0.02769, 0.5227, 0.02769, 0.7433, 0.0157, 0.7497, 0.0157, 0.5128, 0.2466, 0.5006, 0.4895, 0.5006, 0.4895, 0.9863, 0.2466, 0.9863, 0.9965, 0.09086, 0.7512, 0.1315, 0.7512, 0.01157, 0.9965, 0.01157, 0.9982, 0.09059, 0.7563, 0.1309, 0.7563, 0.01199, 0.9982, 0.01199, 0.2479, 0.1674, 0.4693, 0.1674, 0.4812, 0.1781, 0.2479, 0.1781, 0.252, 0.5026, 0.4942, 0.5026, 0.4942, 0.987, 0.252, 0.987, 0.3948, 0.6258, 0.4908, 0.6258, 0.4908, 0.6795, 0.3948, 0.6795, 0.004826, 0.6283, 0.4892, 0.6283, 0.4892, 0.6852, 0.004826, 0.6852, 0.3939, 0.621, 0.4853, 0.621, 0.4853, 0.6906, 0.3939, 0.6906, 0.004552, 0.6231, 0.4944, 0.6231, 0.4944, 0.6887, 0.004552, 0.6887, 0.004826, 0.6283, 0.4892, 0.6283, 0.4892, 0.6852, 0.004826, 0.6852, 0.004552, 0.6231, 0.4944, 0.6231, 0.4944, 0.6887, 0.004552, 0.6887, 0.0084, 0.6248, 0.483, 0.6248, 0.483, 0.6865, 0.0084, 0.6865, 0.0084, 0.6248, 0.483, 0.6248, 0.483, 0.6865, 0.0084, 0.6865, 0.004552, 0.6231, 0.004552, 0.6887, 0.004552, 0.6887, 0.004552, 0.6231, 0.4963, 0.6857, 0.4963, 0.6268, 0.4963, 0.6268, 0.4963, 0.6857, 0.0003044, 0.8785, 0.4645, 0.8785, 0.4645, 0.9348, 0.0003044, 0.9348, 0.008199, 0.8739, 0.4926, 0.8739, 0.4926, 0.9348, 0.008199, 0.9348, 0.01387, 0.6263, 0.4838, 0.6263, 0.4838, 0.6916, 0.01387, 0.6916, 0.01387, 0.6263, 0.4838, 0.6263, 0.4838, 0.6916, 0.01387, 0.6916, 0.009826, 0.8741, 0.4942, 0.8741, 0.4942, 0.9313, 0.009826, 0.9313, 0.007792, 0.8679, 0.4922, 0.8679, 0.4922, 0.9391, 0.007792, 0.9391, 0.0003044, 0.8785, 0.4645, 0.8785, 0.4645, 0.9348, 0.0003044, 0.9348, 0.02318, 0.8758, 0.4545, 0.8758, 0.4545, 0.9347, 0.02318, 0.9347, 0.2509, 0.8727, 0.007013, 0.8727, 0.007013, 0.9346, 0.2509, 0.9346, 0.3741, 0.8657, 0.4468, 0.8657, 0.4468, 0.9384, 0.3741, 0.9384, 0.3741, 0.8657, 0.4468, 0.8657, 0.4468, 0.9384, 0.3741, 0.9384, 0.02318, 0.8758, 0.4545, 0.8758, 0.4545, 0.9347, 0.02318, 0.9347, 0.003761, 0.631, 0.003761, 0.6875, 0.003761, 0.6875, 0.003761, 0.631, 0.3897, 0.6268, 0.4963, 0.6268, 0.4963, 0.6857, 0.3897, 0.6857, 0.2519, 0.631, 0.5, 0.631, 0.5, 0.6875, 0.2519, 0.6875, 0.2603, 0.8734, 0.4972, 0.8734, 0.4972, 0.9354, 0.2603, 0.9354, 0.2509, 0.8727, 0.007013, 0.8727, 0.007013, 0.9346, 0.2509, 0.9346, 0.3741, 0.8657, 0.4468, 0.8657, 0.4468, 0.9384, 0.3741, 0.9384, 0.3741, 0.8657, 0.4468, 0.8657, 0.4468, 0.9384, 0.3741, 0.9384, 0.009826, 0.8741, 0.4942, 0.8741, 0.4942, 0.9313, 0.009826, 0.9313, 0.03817, 0.1665, 0.2593, 0.1662, 0.2538, 0.1782, 0.01625, 0.1786, 0.3897, 0.6268, 0.4963, 0.6268, 0.4963, 0.6857, 0.3897, 0.6857, 0.2495, 0.6231, 0.4944, 0.6231, 0.4944, 0.6887, 0.2495, 0.6887, 0.252, 0.8741, 0.4942, 0.8741, 0.4942, 0.9313, 0.252, 0.9313, 0.7494, 0.3379, 0.5142, 0.3375, 0.5144, 0.2615, 0.7496, 0.262, 0.7505, 0.3392, 0.5154, 0.3387, 0.5155, 0.2659, 0.7506, 0.2663, 0.3897, 0.6268, 0.3897, 0.6857, 0.3897, 0.6857, 0.3897, 0.6268, 0.02769, 0.7433, 0.02769, 0.9639, 0.0157, 0.9866, 0.0157, 0.7497, 0.02769, 0.9639, 0.2494, 0.9639, 0.2493, 0.9865, 0.0157, 0.9866, 0.3741, 0.8657, 0.3741, 0.9384, 0.3741, 0.9384, 0.3741, 0.8657, 0.8415, 0.007797, 0.9985, 0.007009, 0.9989, 0.08555, 0.8419, 0.08634, 0.9996, 0.09078, 0.8407, 0.09104, 0.8405, 0.01159, 0.9995, 0.01132, 0.003786, 0.5006, 0.2466, 0.5006, 0.2466, 0.9863, 0.003786, 0.9863, 0.009826, 0.5026, 0.252, 0.5026, 0.252, 0.987, 0.009826, 0.987, 0.4949, 0.8727, 0.2509, 0.8727, 0.2509, 0.9346, 0.4949, 0.9346, 0.003761, 0.631, 0.2519, 0.631, 0.2519, 0.6875, 0.003761, 0.6875, 0.02338, 0.8734, 0.2603, 0.8734, 0.2603, 0.9354, 0.02338, 0.9354, 0.4949, 0.8727, 0.2509, 0.8727, 0.2509, 0.9346, 0.4949, 0.9346, 0.004552, 0.6231, 0.2495, 0.6231, 0.2495, 0.6887, 0.004552, 0.6887, 0.009826, 0.8741, 0.252, 0.8741, 0.252, 0.9313, 0.009826, 0.9313, 0.7495, 0.3402, 0.5158, 0.3398, 0.5159, 0.2654, 0.7496, 0.2657, 0.7463, 0.3368, 0.5056, 0.3356, 0.506, 0.2608, 0.7466, 0.262, 0.471, 0.1864, 0.2496, 0.1864, 0.2495, 0.1645, 0.4829, 0.1645, 0.471, 0.7433, 0.471, 0.5227, 0.4829, 0.5127, 0.4829, 0.7496, 0.007887, 0.1842, 0.4886, 0.1842, 0.4886, 0.008877, 0.007887, 0.008877, 0.4851, 0.183, 0.01068, 0.183, 0.01068, 0.01547, 0.4851, 0.01547, 0.3731, 0.6889, 0.3124, 0.6889, 0.3124, 0.6282, 0.3731, 0.6282, 0.3731, 0.6889, 0.3124, 0.6889, 0.3124, 0.6282, 0.3731, 0.6282, 0.4868, 0.183, 0.01235, 0.183, 0.01235, 0.01547, 0.4868, 0.01547, 0.4915, 0.1839, 0.007763, 0.1839, 0.007763, 0.01557, 0.4915, 0.01557, 0.009579, 0.1842, 0.4902, 0.1842, 0.4902, 0.008877, 0.009579, 0.008877, 0.006077, 0.1846, 0.4883, 0.1846, 0.4883, 0.01003, 0.006077, 0.01003, 0.4912, 0.1814, 0.007445, 0.1814, 0.007445, 0.0131, 0.4912, 0.0131, 0.005766, 0.1846, 0.488, 0.1846, 0.488, 0.01003, 0.005766, 0.01003, 0.2577, 0.1814, 0.03652, 0.1824, 0.01452, 0.1706, 0.252, 0.1695, 0.471, 0.5227, 0.2494, 0.5227, 0.2493, 0.5127, 0.4829, 0.5127, 0.2496, 0.1864, 0.02822, 0.1864, 0.01625, 0.1645, 0.2495, 0.1645, 0.2494, 0.5227, 0.02769, 0.5227, 0.0157, 0.5128, 0.2493, 0.5127, 0.2593, 0.1662, 0.4805, 0.1658, 0.4913, 0.1777, 0.2538, 0.1782, 0.4789, 0.1804, 0.2577, 0.1814, 0.252, 0.1695, 0.4895, 0.1685, 0.4468, 0.9384, 0.4468, 0.8657, 0.4468, 0.8657, 0.4468, 0.9384, 0.2494, 0.9639, 0.471, 0.9639, 0.4829, 0.9865, 0.2493, 0.9865, 0.02656, 0.1674, 0.2479, 0.1674, 0.2479, 0.1781, 0.01458, 0.1782, 0.4944, 0.6887, 0.4944, 0.6231, 0.4944, 0.6231, 0.4944, 0.6887, 0.004826, 0.6283, 0.004826, 0.6852, 0.004826, 0.6852, 0.004826, 0.6283, 0.4944, 0.6887, 0.4944, 0.6231, 0.4944, 0.6231, 0.4944, 0.6887, 0.471, 0.9639, 0.471, 0.7433, 0.4829, 0.7496, 0.4829, 0.9865, 0.4853, 0.6906, 0.4853, 0.621, 0.4853, 0.621, 0.4853, 0.6906, 0.3858, 0.6237, 0.4489, 0.6237, 0.4489, 0.6868, 0.3858, 0.6868, 0.3858, 0.6237, 0.4489, 0.6237, 0.4489, 0.6868, 0.3858, 0.6868, 0.3948, 0.6258, 0.3948, 0.6795, 0.3948, 0.6795, 0.3948, 0.6258, 0.5, 0.6875, 0.5, 0.631, 0.5, 0.631, 0.5, 0.6875, 0.4468, 0.9384, 0.4468, 0.8657, 0.4468, 0.8657, 0.4468, 0.9384, 0.3741, 0.8657, 0.3741, 0.9384, 0.3741, 0.9384, 0.3741, 0.8657, 0.004552, 0.6231, 0.004552, 0.6887, 0.004552, 0.6887, 0.004552, 0.6231, 0.4892, 0.6852, 0.4892, 0.6283, 0.4892, 0.6283, 0.4892, 0.6852, 0.75, 0.09004, 0.5147, 0.08956, 0.5149, 0.003582, 0.7501, 0.004057, 0.7509, 0.1014, 0.5158, 0.1009, 0.516, 0.01847, 0.7511, 0.0189, 0.7499, 0.09719, 0.5162, 0.09681, 0.5164, 0.01254, 0.75, 0.01292, 0.7475, 0.09266, 0.5068, 0.09148, 0.5072, 0.006807, 0.7479, 0.007978, 0.9856, 0.3396, 0.7505, 0.3392, 0.7506, 0.2663, 0.9857, 0.2668, 0.9869, 0.338, 0.7463, 0.3368, 0.7466, 0.262, 0.9873, 0.2632, 0.9847, 0.3384, 0.7494, 0.3379, 0.7496, 0.262, 0.9848, 0.2625, 0.9831, 0.3405, 0.7495, 0.3402, 0.7496, 0.2657, 0.9832, 0.2661, 0.7524, 0.4994, 1.0, 0.4994, 1.0, 0.9951, 0.7524, 0.9951, 0.7524, 0.4994, 1.0, 0.4994, 1.0, 0.9951, 0.7524, 0.9951, 0.5046, 0.4994, 0.7524, 0.4994, 0.7524, 0.9951, 0.5046, 0.9951, 0.5046, 0.4994, 0.7524, 0.4994, 0.7524, 0.9951, 0.5046, 0.9951, 0.986, 0.1018, 0.7509, 0.1014, 0.7511, 0.0189, 0.9862, 0.01933, 0.9881, 0.09383, 0.7475, 0.09266, 0.7479, 0.007978, 0.9885, 0.00915, 0.9852, 0.09051, 0.75, 0.09004, 0.7501, 0.004057, 0.9854, 0.004532, 0.9835, 0.09757, 0.7499, 0.09719, 0.75, 0.01292, 0.9836, 0.0133, 0.7491, 0.4898, 0.5139, 0.4893, 0.5141, 0.4134, 0.7493, 0.4139, 0.7493, 0.4139, 0.5141, 0.4134, 0.5142, 0.3375, 0.7494, 0.3379, 0.7502, 0.4848, 0.5151, 0.4844, 0.5152, 0.4116, 0.7503, 0.412, 0.7503, 0.412, 0.5152, 0.4116, 0.5154, 0.3387, 0.7505, 0.3392, 0.7492, 0.489, 0.5156, 0.4886, 0.5157, 0.4142, 0.7493, 0.4146, 0.7493, 0.4146, 0.5157, 0.4142, 0.5158, 0.3398, 0.7495, 0.3402, 0.7455, 0.4864, 0.5049, 0.4852, 0.5053, 0.4104, 0.7459, 0.4116, 0.7459, 0.4116, 0.5053, 0.4104, 0.5056, 0.3356, 0.7463, 0.3368, 0.9853, 0.4853, 0.7502, 0.4848, 0.7503, 0.412, 0.9855, 0.4124, 0.9855, 0.4124, 0.7503, 0.412, 0.7505, 0.3392, 0.9856, 0.3396, 0.9862, 0.4875, 0.7455, 0.4864, 0.7459, 0.4116, 0.9866, 0.4127, 0.9866, 0.4127, 0.7459, 0.4116, 0.7463, 0.3368, 0.9869, 0.338, 0.9844, 0.4903, 0.7491, 0.4898, 0.7493, 0.4139, 0.9845, 0.4143, 0.9845, 0.4143, 0.7493, 0.4139, 0.7494, 0.3379, 0.9847, 0.3384, 0.9829, 0.4894, 0.7492, 0.489, 0.7493, 0.4146, 0.983, 0.415, 0.983, 0.415, 0.7493, 0.4146, 0.7495, 0.3402, 0.9831, 0.3405, 0.7496, 0.262, 0.5144, 0.2615, 0.5145, 0.1755, 0.7498, 0.176, 0.7498, 0.176, 0.5145, 0.1755, 0.5147, 0.08956, 0.75, 0.09004, 0.7506, 0.2663, 0.5155, 0.2659, 0.5157, 0.1834, 0.7508, 0.1838, 0.7508, 0.1838, 0.5157, 0.1834, 0.5158, 0.1009, 0.7509, 0.1014, 0.7496, 0.2657, 0.5159, 0.2654, 0.5161, 0.1811, 0.7497, 0.1815, 0.7497, 0.1815, 0.5161, 0.1811, 0.5162, 0.09681, 0.7499, 0.09719, 0.7466, 0.262, 0.506, 0.2608, 0.5064, 0.1762, 0.7471, 0.1773, 0.7471, 0.1773, 0.5064, 0.1762, 0.5068, 0.09148, 0.7475, 0.09266, 0.9857, 0.2668, 0.7506, 0.2663, 0.7508, 0.1838, 0.9859, 0.1843, 0.9859, 0.1843, 0.7508, 0.1838, 0.7509, 0.1014, 0.986, 0.1018, 0.9873, 0.2632, 0.7466, 0.262, 0.7471, 0.1773, 0.9877, 0.1785, 0.9877, 0.1785, 0.7471, 0.1773, 0.7475, 0.09266, 0.9881, 0.09383, 0.9848, 0.2625, 0.7496, 0.262, 0.7498, 0.176, 0.985, 0.1765, 0.985, 0.1765, 0.7498, 0.176, 0.75, 0.09004, 0.9852, 0.09051, 0.9832, 0.2661, 0.7496, 0.2657, 0.7497, 0.1815, 0.9834, 0.1818, 0.9834, 0.1818, 0.7497, 0.1815, 0.7499, 0.09719, 0.9835, 0.09757, 0.843, 0.322, 0.686, 0.3228, 0.6856, 0.2442, 0.8426, 0.2434, 0.8426, 0.2434, 0.6856, 0.2442, 0.6852, 0.1657, 0.8423, 0.1649, 0.8423, 0.1649, 0.6852, 0.1657, 0.6848, 0.08713, 0.8419, 0.08634, 0.7512, 0.4915, 0.5059, 0.3287, 0.5059, 0.2494, 0.7512, 0.3715, 0.7512, 0.3715, 0.5059, 0.2494, 0.5059, 0.1701, 0.7512, 0.2515, 0.7512, 0.2515, 0.5059, 0.1701, 0.5059, 0.09086, 0.7512, 0.1315, 0.8411, 0.3294, 0.6821, 0.3297, 0.682, 0.2502, 0.8409, 0.25, 0.8409, 0.25, 0.682, 0.2502, 0.6819, 0.1708, 0.8408, 0.1705, 0.8408, 0.1705, 0.6819, 0.1708, 0.6817, 0.09131, 0.8407, 0.09104, 0.7563, 0.4877, 0.5144, 0.3264, 0.5144, 0.2478, 0.7563, 0.3688, 0.7563, 0.3688, 0.5144, 0.2478, 0.5144, 0.1692, 0.7563, 0.2499, 0.7563, 0.2499, 0.5144, 0.1692, 0.5144, 0.09059, 0.7563, 0.1309, 0.9965, 0.3287, 0.7512, 0.4915, 0.7512, 0.3715, 0.9965, 0.2494, 0.9965, 0.2494, 0.7512, 0.3715, 0.7512, 0.2515, 0.9965, 0.1701, 0.9965, 0.1701, 0.7512, 0.2515, 0.7512, 0.1315, 0.9965, 0.09086, 0.9982, 0.3264, 0.7563, 0.4877, 0.7563, 0.3688, 0.9982, 0.2478, 0.9982, 0.2478, 0.7563, 0.3688, 0.7563, 0.2499, 0.9982, 0.1692, 0.9982, 0.1692, 0.7563, 0.2499, 0.7563, 0.1309, 0.9982, 0.09059, 1.0, 0.3212, 0.843, 0.322, 0.8426, 0.2434, 0.9997, 0.2426, 0.9997, 0.2426, 0.8426, 0.2434, 0.8423, 0.1649, 0.9993, 0.1641, 0.9993, 0.1641, 0.8423, 0.1649, 0.8419, 0.08634, 0.9989, 0.08555, 1.0, 0.3292, 0.8411, 0.3294, 0.8409, 0.25, 0.9998, 0.2497, 0.9998, 0.2497, 0.8409, 0.25, 0.8408, 0.1705, 0.9997, 0.1702, 0.9997, 0.1702, 0.8408, 0.1705, 0.8407, 0.09104, 0.9996, 0.09078, 0.843, 0.322, 0.686, 0.3228, 0.6844, 0.008586, 0.8415, 0.007797, 0.7512, 0.4915, 0.5059, 0.3287, 0.5059, 0.01157, 0.7512, 0.01157, 0.8411, 0.3294, 0.6821, 0.3297, 0.6816, 0.01185, 0.8405, 0.01159, 0.7563, 0.4877, 0.5144, 0.3264, 0.5144, 0.01199, 0.7563, 0.01199, 1.0, 0.9951, 1.0, 0.4994, 1.0, 0.4994, 1.0, 0.9951, 0.2466, 0.5006, 0.4895, 0.5006, 0.4895, 0.9863, 0.2466, 0.9863, 0.9965, 0.3287, 0.7512, 0.4915, 0.7512, 0.01157, 0.9965, 0.01157, 0.9982, 0.3264, 0.7563, 0.4877, 0.7563, 0.01199, 0.9982, 0.01199, 0.2479, 0.1674, 0.4693, 0.1674, 0.4812, 0.1781, 0.2479, 0.1781, 0.252, 0.5026, 0.4942, 0.5026, 0.4942, 0.987, 0.252, 0.987, 0.3948, 0.6258, 0.4908, 0.6258, 0.4908, 0.6795, 0.3948, 0.6795, 0.004826, 0.6283, 0.4892, 0.6283, 0.4892, 0.6852, 0.004826, 0.6852, 0.3939, 0.621, 0.4853, 0.621, 0.4853, 0.6906, 0.3939, 0.6906, 0.004552, 0.6231, 0.4944, 0.6231, 0.4944, 0.6887, 0.004552, 0.6887, 0.004826, 0.6283, 0.4892, 0.6283, 0.4892, 0.6852, 0.004826, 0.6852, 0.004552, 0.6231, 0.4944, 0.6231, 0.4944, 0.6887, 0.004552, 0.6887, 0.0084, 0.6248, 0.483, 0.6248, 0.483, 0.6865, 0.0084, 0.6865, 0.0084, 0.6248, 0.483, 0.6248, 0.483, 0.6865, 0.0084, 0.6865, 0.004552, 0.6231, 0.004552, 0.6887, 0.004552, 0.6887, 0.004552, 0.6231, 0.4963, 0.6857, 0.4963, 0.6268, 0.4963, 0.6268, 0.4963, 0.6857, 0.0003044, 0.8785, 0.4645, 0.8785, 0.4645, 0.9348, 0.0003044, 0.9348, 0.008199, 0.8739, 0.4926, 0.8739, 0.4926, 0.9348, 0.008199, 0.9348, 0.01387, 0.6263, 0.4838, 0.6263, 0.4838, 0.6916, 0.01387, 0.6916, 0.01387, 0.6263, 0.4838, 0.6263, 0.4838, 0.6916, 0.01387, 0.6916, 0.009826, 0.8741, 0.4942, 0.8741, 0.4942, 0.9313, 0.009826, 0.9313, 0.007792, 0.8679, 0.4922, 0.8679, 0.4922, 0.9391, 0.007792, 0.9391, 0.0003044, 0.8785, 0.4645, 0.8785, 0.4645, 0.9348, 0.0003044, 0.9348, 0.02318, 0.8758, 0.4545, 0.8758, 0.4545, 0.9347, 0.02318, 0.9347, 0.2509, 0.8727, 0.007013, 0.8727, 0.007013, 0.9346, 0.2509, 0.9346, 0.3741, 0.8657, 0.4468, 0.8657, 0.4468, 0.9384, 0.3741, 0.9384, 0.3741, 0.8657, 0.4468, 0.8657, 0.4468, 0.9384, 0.3741, 0.9384, 0.02318, 0.8758, 0.4545, 0.8758, 0.4545, 0.9347, 0.02318, 0.9347, 0.003761, 0.631, 0.003761, 0.6875, 0.003761, 0.6875, 0.003761, 0.631, 0.3897, 0.6268, 0.4963, 0.6268, 0.4963, 0.6857, 0.3897, 0.6857, 0.2519, 0.631, 0.5, 0.631, 0.5, 0.6875, 0.2519, 0.6875, 0.2603, 0.8734, 0.4972, 0.8734, 0.4972, 0.9354, 0.2603, 0.9354, 0.2509, 0.8727, 0.007013, 0.8727, 0.007013, 0.9346, 0.2509, 0.9346, 0.3741, 0.8657, 0.4468, 0.8657, 0.4468, 0.9384, 0.3741, 0.9384, 0.3741, 0.8657, 0.4468, 0.8657, 0.4468, 0.9384, 0.3741, 0.9384, 0.009826, 0.8741, 0.4942, 0.8741, 0.4942, 0.9313, 0.009826, 0.9313, 0.03817, 0.1665, 0.2593, 0.1662, 0.2538, 0.1782, 0.01625, 0.1786, 0.3897, 0.6268, 0.4963, 0.6268, 0.4963, 0.6857, 0.3897, 0.6857, 0.2495, 0.6231, 0.4944, 0.6231, 0.4944, 0.6887, 0.2495, 0.6887, 0.252, 0.8741, 0.4942, 0.8741, 0.4942, 0.9313, 0.252, 0.9313, 0.3897, 0.6268, 0.3897, 0.6857, 0.3897, 0.6857, 0.3897, 0.6268, 1.0, 0.9951, 1.0, 0.4994, 1.0, 0.4994, 1.0, 0.9951, 1.0, 0.4994, 0.7524, 0.4994, 0.7524, 0.4994, 1.0, 0.4994, 0.3741, 0.8657, 0.3741, 0.9384, 0.3741, 0.9384, 0.3741, 0.8657, 1.0, 0.3212, 0.843, 0.322, 0.8415, 0.007797, 0.9985, 0.007009, 1.0, 0.3292, 0.8411, 0.3294, 0.8405, 0.01159, 0.9995, 0.01132, 0.003786, 0.5006, 0.2466, 0.5006, 0.2466, 0.9863, 0.003786, 0.9863, 0.009826, 0.5026, 0.252, 0.5026, 0.252, 0.987, 0.009826, 0.987, 0.4949, 0.8727, 0.2509, 0.8727, 0.2509, 0.9346, 0.4949, 0.9346, 0.003761, 0.631, 0.2519, 0.631, 0.2519, 0.6875, 0.003761, 0.6875, 0.02338, 0.8734, 0.2603, 0.8734, 0.2603, 0.9354, 0.02338, 0.9354, 0.4949, 0.8727, 0.2509, 0.8727, 0.2509, 0.9346, 0.4949, 0.9346, 0.004552, 0.6231, 0.2495, 0.6231, 0.2495, 0.6887, 0.004552, 0.6887, 0.009826, 0.8741, 0.252, 0.8741, 0.252, 0.9313, 0.009826, 0.9313, 0.471, 0.1864, 0.2496, 0.1864, 0.2495, 0.1645, 0.4829, 0.1645, 0.5046, 0.4994, 0.5046, 0.9951, 0.5046, 0.9951, 0.5046, 0.4994, 0.007887, 0.1842, 0.4886, 0.1842, 0.4886, 0.008877, 0.007887, 0.008877, 0.4851, 0.183, 0.01068, 0.183, 0.01068, 0.01547, 0.4851, 0.01547, 0.3731, 0.6889, 0.3124, 0.6889, 0.3124, 0.6282, 0.3731, 0.6282, 0.3731, 0.6889, 0.3124, 0.6889, 0.3124, 0.6282, 0.3731, 0.6282, 0.4868, 0.183, 0.01235, 0.183, 0.01235, 0.01547, 0.4868, 0.01547, 0.4915, 0.1839, 0.007763, 0.1839, 0.007763, 0.01557, 0.4915, 0.01557, 0.009579, 0.1842, 0.4902, 0.1842, 0.4902, 0.008877, 0.009579, 0.008877, 0.006077, 0.1846, 0.4883, 0.1846, 0.4883, 0.01003, 0.006077, 0.01003, 0.4912, 0.1814, 0.007445, 0.1814, 0.007445, 0.0131, 0.4912, 0.0131, 0.005766, 0.1846, 0.488, 0.1846, 0.488, 0.01003, 0.005766, 0.01003, 0.2577, 0.1814, 0.03652, 0.1824, 0.01452, 0.1706, 0.252, 0.1695, 0.5046, 0.9951, 0.7524, 0.9951, 0.7524, 0.9951, 0.5046, 0.9951, 0.2496, 0.1864, 0.02822, 0.1864, 0.01625, 0.1645, 0.2495, 0.1645, 0.7524, 0.9951, 1.0, 0.9951, 1.0, 0.9951, 0.7524, 0.9951, 0.2593, 0.1662, 0.4805, 0.1658, 0.4913, 0.1777, 0.2538, 0.1782, 0.4789, 0.1804, 0.2577, 0.1814, 0.252, 0.1695, 0.4895, 0.1685, 0.4468, 0.9384, 0.4468, 0.8657, 0.4468, 0.8657, 0.4468, 0.9384, 0.7524, 0.4994, 0.5046, 0.4994, 0.5046, 0.4994, 0.7524, 0.4994, 0.02656, 0.1674, 0.2479, 0.1674, 0.2479, 0.1781, 0.01458, 0.1782, 0.4944, 0.6887, 0.4944, 0.6231, 0.4944, 0.6231, 0.4944, 0.6887, 0.004826, 0.6283, 0.004826, 0.6852, 0.004826, 0.6852, 0.004826, 0.6283, 0.4944, 0.6887, 0.4944, 0.6231, 0.4944, 0.6231, 0.4944, 0.6887, 0.5046, 0.4994, 0.5046, 0.9951, 0.5046, 0.9951, 0.5046, 0.4994, 0.4853, 0.6906, 0.4853, 0.621, 0.4853, 0.621, 0.4853, 0.6906, 0.3858, 0.6237, 0.4489, 0.6237, 0.4489, 0.6868, 0.3858, 0.6868, 0.3858, 0.6237, 0.4489, 0.6237, 0.4489, 0.6868, 0.3858, 0.6868, 0.3948, 0.6258, 0.3948, 0.6795, 0.3948, 0.6795, 0.3948, 0.6258, 0.5, 0.6875, 0.5, 0.631, 0.5, 0.631, 0.5, 0.6875, 0.4468, 0.9384, 0.4468, 0.8657, 0.4468, 0.8657, 0.4468, 0.9384, 0.3741, 0.8657, 0.3741, 0.9384, 0.3741, 0.9384, 0.3741, 0.8657, 0.004552, 0.6231, 0.004552, 0.6887, 0.004552, 0.6887, 0.004552, 0.6231, 0.4892, 0.6852, 0.4892, 0.6283, 0.4892, 0.6283, 0.4892, 0.6852])
me_cartoon_city_house_2.materials.append(mat_none)
me_cartoon_city_house_2.use_remesh_preserve_volume = False
me_cartoon_city_house_2.use_remesh_preserve_attributes = False
me_cartoon_city_house_2.use_mirror_vertex_groups = False
me_cartoon_city_house_2.update()

# ---- objects
ob_cartoon_city_house_2 = bpy.data.objects.new('cartoon_city_house_2', me_cartoon_city_house_2)

# ---- transforms, parenting, visibility, modifiers, constraints
ob_cartoon_city_house_2.location = (0.0, 0.0, 0.0)
ob_cartoon_city_house_2.lineart.crease_threshold = 0.0

# ---- collection membership
col_collection_1.objects.link(ob_cartoon_city_house_2)

# ---- scene / render settings (as saved in the file)
scene.frame_start = 1; scene.frame_end = 250; scene.frame_set(1)
scene.render.engine = 'BLENDER_EEVEE_NEXT'
scene.render.resolution_percentage = 50
scene.render.dither_intensity = 0.0
scene.cycles.use_denoising = False
scene.cycles.samples = 10
scene.cycles.sampling_pattern = 'TABULATED_SOBOL'
scene.cycles.light_sampling_threshold = 0.0
scene.cycles.use_adaptive_sampling = False
scene.cycles.use_light_tree = False
scene.cycles.blur_glossy = 0.0
scene.cycles.volume_bounces = 1
scene.cycles.pixel_filter_type = 'GAUSSIAN'
scene.cycles.sample_clamp_indirect = 0.0
scene.view_settings.view_transform = 'Standard'
bpy.context.view_layer.update()

# ---- added for rendering (the .blend has no active camera and no usable light): camera, sun
cam_auto = bpy.data.cameras.new('AutoCamera')
cam_auto.lens = 50.0
cam_auto.sensor_width = 36.0
cam_auto.clip_end = 1000.0
ob_auto_camera = bpy.data.objects.new('AutoCamera', cam_auto)
scene.collection.objects.link(ob_auto_camera)
ob_auto_camera.location = (5.31454, -6.61883, 6.1785)
ob_auto_camera.rotation_euler = (1.09748, -7.21219e-08, 0.694738)
scene.camera = ob_auto_camera
light_auto_sun = bpy.data.lights.new('AutoSun', 'SUN')
light_auto_sun.energy = 3.0
light_auto_sun.angle = 0.0523599
ob_auto_sun = bpy.data.objects.new('AutoSun', light_auto_sun)
scene.collection.objects.link(ob_auto_sun)
ob_auto_sun.rotation_euler = (0.872665, 0.174533, 0.523599)
bpy.context.view_layer.update()
